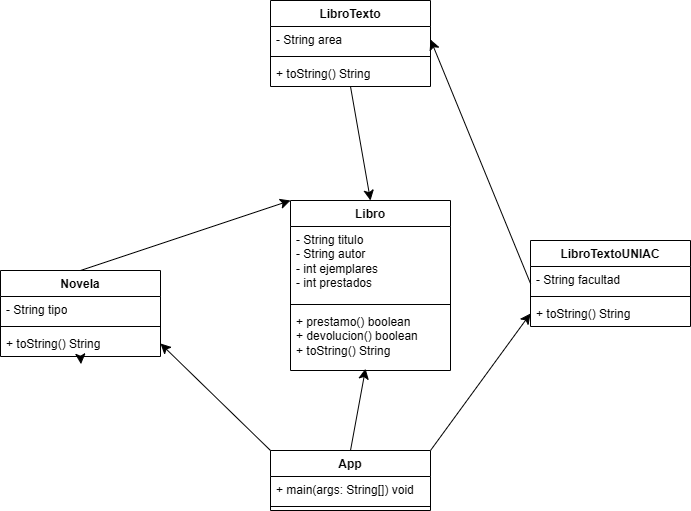

The diagram above was exported from draw.io. Its source (the exported page's mxGraphModel, read from the mxfile embedded in the PNG):
<mxGraphModel dx="1955" dy="699" grid="1" gridSize="10" guides="1" tooltips="1" connect="1" arrows="1" fold="1" page="1" pageScale="1" pageWidth="827" pageHeight="1169" math="0" shadow="0">
  <root>
    <mxCell id="0" />
    <mxCell id="1" parent="0" />
    <mxCell id="mMFmo8U7-7A9Ru9YkznS-1" parent="1" style="swimlane;fontStyle=1;align=center;verticalAlign=top;childLayout=stackLayout;horizontal=1;startSize=26;horizontalStack=0;resizeParent=1;resizeParentMax=0;resizeLast=0;collapsible=1;marginBottom=0;whiteSpace=wrap;html=1;" value="Libro" vertex="1">
      <mxGeometry height="170" width="160" x="160" y="250" as="geometry" />
    </mxCell>
    <mxCell id="mMFmo8U7-7A9Ru9YkznS-2" parent="mMFmo8U7-7A9Ru9YkznS-1" style="text;strokeColor=none;fillColor=none;align=left;verticalAlign=top;spacingLeft=4;spacingRight=4;overflow=hidden;rotatable=0;points=[[0,0.5],[1,0.5]];portConstraint=eastwest;whiteSpace=wrap;html=1;" value=" - String titulo&amp;nbsp;&lt;div&gt;- String autor&amp;nbsp;&lt;/div&gt;&lt;div&gt;- int ejemplares&amp;nbsp;&lt;/div&gt;&lt;div&gt;- int prestados&lt;/div&gt;" vertex="1">
      <mxGeometry height="74" width="160" y="26" as="geometry" />
    </mxCell>
    <mxCell id="mMFmo8U7-7A9Ru9YkznS-3" parent="mMFmo8U7-7A9Ru9YkznS-1" style="line;strokeWidth=1;fillColor=none;align=left;verticalAlign=middle;spacingTop=-1;spacingLeft=3;spacingRight=3;rotatable=0;labelPosition=right;points=[];portConstraint=eastwest;strokeColor=inherit;" value="" vertex="1">
      <mxGeometry height="8" width="160" y="100" as="geometry" />
    </mxCell>
    <mxCell id="mMFmo8U7-7A9Ru9YkznS-4" parent="mMFmo8U7-7A9Ru9YkznS-1" style="text;strokeColor=none;fillColor=none;align=left;verticalAlign=top;spacingLeft=4;spacingRight=4;overflow=hidden;rotatable=0;points=[[0,0.5],[1,0.5]];portConstraint=eastwest;whiteSpace=wrap;html=1;" value=" + prestamo() boolean&amp;nbsp;&lt;div&gt;+ devolucion() boolean&amp;nbsp;&lt;/div&gt;&lt;div&gt;+ toString() String&lt;/div&gt;" vertex="1">
      <mxGeometry height="62" width="160" y="108" as="geometry" />
    </mxCell>
    <mxCell id="mMFmo8U7-7A9Ru9YkznS-29" edge="1" parent="1" source="mMFmo8U7-7A9Ru9YkznS-9" style="edgeStyle=none;curved=1;rounded=0;orthogonalLoop=1;jettySize=auto;html=1;exitX=1;exitY=0;exitDx=0;exitDy=0;fontSize=12;startSize=8;endSize=8;entryX=0;entryY=0.5;entryDx=0;entryDy=0;" target="mMFmo8U7-7A9Ru9YkznS-16">
      <mxGeometry relative="1" as="geometry">
        <mxPoint x="480" y="400" as="targetPoint" />
      </mxGeometry>
    </mxCell>
    <mxCell id="mMFmo8U7-7A9Ru9YkznS-31" edge="1" parent="1" source="mMFmo8U7-7A9Ru9YkznS-9" style="edgeStyle=none;curved=1;rounded=0;orthogonalLoop=1;jettySize=auto;html=1;exitX=0.5;exitY=0;exitDx=0;exitDy=0;fontSize=12;startSize=8;endSize=8;entryX=0.469;entryY=0.971;entryDx=0;entryDy=0;entryPerimeter=0;" target="mMFmo8U7-7A9Ru9YkznS-4">
      <mxGeometry relative="1" as="geometry">
        <mxPoint x="240" y="460" as="targetPoint" />
      </mxGeometry>
    </mxCell>
    <mxCell id="mMFmo8U7-7A9Ru9YkznS-9" parent="1" style="swimlane;fontStyle=1;align=center;verticalAlign=top;childLayout=stackLayout;horizontal=1;startSize=26;horizontalStack=0;resizeParent=1;resizeParentMax=0;resizeLast=0;collapsible=1;marginBottom=0;whiteSpace=wrap;html=1;" value="App" vertex="1">
      <mxGeometry height="60" width="160" x="140" y="500" as="geometry" />
    </mxCell>
    <mxCell id="mMFmo8U7-7A9Ru9YkznS-10" parent="mMFmo8U7-7A9Ru9YkznS-9" style="text;strokeColor=none;fillColor=none;align=left;verticalAlign=top;spacingLeft=4;spacingRight=4;overflow=hidden;rotatable=0;points=[[0,0.5],[1,0.5]];portConstraint=eastwest;whiteSpace=wrap;html=1;" value="+ main(args: String[]) void" vertex="1">
      <mxGeometry height="26" width="160" y="26" as="geometry" />
    </mxCell>
    <mxCell id="mMFmo8U7-7A9Ru9YkznS-11" parent="mMFmo8U7-7A9Ru9YkznS-9" style="line;strokeWidth=1;fillColor=none;align=left;verticalAlign=middle;spacingTop=-1;spacingLeft=3;spacingRight=3;rotatable=0;labelPosition=right;points=[];portConstraint=eastwest;strokeColor=inherit;" value="" vertex="1">
      <mxGeometry height="8" width="160" y="52" as="geometry" />
    </mxCell>
    <mxCell id="mMFmo8U7-7A9Ru9YkznS-27" edge="1" parent="1" source="mMFmo8U7-7A9Ru9YkznS-13" style="edgeStyle=none;curved=1;rounded=0;orthogonalLoop=1;jettySize=auto;html=1;exitX=0;exitY=0.5;exitDx=0;exitDy=0;entryX=1;entryY=0.5;entryDx=0;entryDy=0;fontSize=12;startSize=8;endSize=8;" target="mMFmo8U7-7A9Ru9YkznS-22">
      <mxGeometry relative="1" as="geometry" />
    </mxCell>
    <mxCell id="mMFmo8U7-7A9Ru9YkznS-13" parent="1" style="swimlane;fontStyle=1;align=center;verticalAlign=top;childLayout=stackLayout;horizontal=1;startSize=26;horizontalStack=0;resizeParent=1;resizeParentMax=0;resizeLast=0;collapsible=1;marginBottom=0;whiteSpace=wrap;html=1;" value="LibroTextoUNIAC" vertex="1">
      <mxGeometry height="86" width="160" x="400" y="290" as="geometry" />
    </mxCell>
    <mxCell id="mMFmo8U7-7A9Ru9YkznS-14" parent="mMFmo8U7-7A9Ru9YkznS-13" style="text;strokeColor=none;fillColor=none;align=left;verticalAlign=top;spacingLeft=4;spacingRight=4;overflow=hidden;rotatable=0;points=[[0,0.5],[1,0.5]];portConstraint=eastwest;whiteSpace=wrap;html=1;" value=" - String facultad" vertex="1">
      <mxGeometry height="26" width="160" y="26" as="geometry" />
    </mxCell>
    <mxCell id="mMFmo8U7-7A9Ru9YkznS-15" parent="mMFmo8U7-7A9Ru9YkznS-13" style="line;strokeWidth=1;fillColor=none;align=left;verticalAlign=middle;spacingTop=-1;spacingLeft=3;spacingRight=3;rotatable=0;labelPosition=right;points=[];portConstraint=eastwest;strokeColor=inherit;" value="" vertex="1">
      <mxGeometry height="8" width="160" y="52" as="geometry" />
    </mxCell>
    <mxCell id="mMFmo8U7-7A9Ru9YkznS-16" parent="mMFmo8U7-7A9Ru9YkznS-13" style="text;strokeColor=none;fillColor=none;align=left;verticalAlign=top;spacingLeft=4;spacingRight=4;overflow=hidden;rotatable=0;points=[[0,0.5],[1,0.5]];portConstraint=eastwest;whiteSpace=wrap;html=1;" value="+ toString() String" vertex="1">
      <mxGeometry height="26" width="160" y="60" as="geometry" />
    </mxCell>
    <mxCell id="mMFmo8U7-7A9Ru9YkznS-25" edge="1" parent="1" source="mMFmo8U7-7A9Ru9YkznS-17" style="edgeStyle=none;curved=1;rounded=0;orthogonalLoop=1;jettySize=auto;html=1;exitX=0.5;exitY=0;exitDx=0;exitDy=0;entryX=0;entryY=0;entryDx=0;entryDy=0;fontSize=12;startSize=8;endSize=8;" target="mMFmo8U7-7A9Ru9YkznS-1">
      <mxGeometry relative="1" as="geometry" />
    </mxCell>
    <mxCell id="mMFmo8U7-7A9Ru9YkznS-17" parent="1" style="swimlane;fontStyle=1;align=center;verticalAlign=top;childLayout=stackLayout;horizontal=1;startSize=26;horizontalStack=0;resizeParent=1;resizeParentMax=0;resizeLast=0;collapsible=1;marginBottom=0;whiteSpace=wrap;html=1;" value="Novela" vertex="1">
      <mxGeometry height="86" width="160" x="-130" y="320" as="geometry" />
    </mxCell>
    <mxCell id="mMFmo8U7-7A9Ru9YkznS-18" parent="mMFmo8U7-7A9Ru9YkznS-17" style="text;strokeColor=none;fillColor=none;align=left;verticalAlign=top;spacingLeft=4;spacingRight=4;overflow=hidden;rotatable=0;points=[[0,0.5],[1,0.5]];portConstraint=eastwest;whiteSpace=wrap;html=1;" value=" - String tipo" vertex="1">
      <mxGeometry height="26" width="160" y="26" as="geometry" />
    </mxCell>
    <mxCell id="mMFmo8U7-7A9Ru9YkznS-19" parent="mMFmo8U7-7A9Ru9YkznS-17" style="line;strokeWidth=1;fillColor=none;align=left;verticalAlign=middle;spacingTop=-1;spacingLeft=3;spacingRight=3;rotatable=0;labelPosition=right;points=[];portConstraint=eastwest;strokeColor=inherit;" value="" vertex="1">
      <mxGeometry height="8" width="160" y="52" as="geometry" />
    </mxCell>
    <mxCell id="mMFmo8U7-7A9Ru9YkznS-20" parent="mMFmo8U7-7A9Ru9YkznS-17" style="text;strokeColor=none;fillColor=none;align=left;verticalAlign=top;spacingLeft=4;spacingRight=4;overflow=hidden;rotatable=0;points=[[0,0.5],[1,0.5]];portConstraint=eastwest;whiteSpace=wrap;html=1;" value="+ toString() String" vertex="1">
      <mxGeometry height="26" width="160" y="60" as="geometry" />
    </mxCell>
    <mxCell id="mMFmo8U7-7A9Ru9YkznS-28" edge="1" parent="mMFmo8U7-7A9Ru9YkznS-17" source="mMFmo8U7-7A9Ru9YkznS-17" style="edgeStyle=none;curved=1;rounded=0;orthogonalLoop=1;jettySize=auto;html=1;exitX=0.5;exitY=1;exitDx=0;exitDy=0;entryX=0.503;entryY=1.294;entryDx=0;entryDy=0;entryPerimeter=0;fontSize=12;startSize=8;endSize=8;" target="mMFmo8U7-7A9Ru9YkznS-20">
      <mxGeometry relative="1" as="geometry" />
    </mxCell>
    <mxCell id="mMFmo8U7-7A9Ru9YkznS-26" edge="1" parent="1" source="mMFmo8U7-7A9Ru9YkznS-21" style="edgeStyle=none;curved=1;rounded=0;orthogonalLoop=1;jettySize=auto;html=1;exitX=0.5;exitY=1;exitDx=0;exitDy=0;entryX=0.5;entryY=0;entryDx=0;entryDy=0;fontSize=12;startSize=8;endSize=8;" target="mMFmo8U7-7A9Ru9YkznS-1">
      <mxGeometry relative="1" as="geometry" />
    </mxCell>
    <mxCell id="mMFmo8U7-7A9Ru9YkznS-21" parent="1" style="swimlane;fontStyle=1;align=center;verticalAlign=top;childLayout=stackLayout;horizontal=1;startSize=26;horizontalStack=0;resizeParent=1;resizeParentMax=0;resizeLast=0;collapsible=1;marginBottom=0;whiteSpace=wrap;html=1;" value="LibroTexto" vertex="1">
      <mxGeometry height="86" width="160" x="140" y="50" as="geometry" />
    </mxCell>
    <mxCell id="mMFmo8U7-7A9Ru9YkznS-22" parent="mMFmo8U7-7A9Ru9YkznS-21" style="text;strokeColor=none;fillColor=none;align=left;verticalAlign=top;spacingLeft=4;spacingRight=4;overflow=hidden;rotatable=0;points=[[0,0.5],[1,0.5]];portConstraint=eastwest;whiteSpace=wrap;html=1;" value=" - String area" vertex="1">
      <mxGeometry height="26" width="160" y="26" as="geometry" />
    </mxCell>
    <mxCell id="mMFmo8U7-7A9Ru9YkznS-23" parent="mMFmo8U7-7A9Ru9YkznS-21" style="line;strokeWidth=1;fillColor=none;align=left;verticalAlign=middle;spacingTop=-1;spacingLeft=3;spacingRight=3;rotatable=0;labelPosition=right;points=[];portConstraint=eastwest;strokeColor=inherit;" value="" vertex="1">
      <mxGeometry height="8" width="160" y="52" as="geometry" />
    </mxCell>
    <mxCell id="mMFmo8U7-7A9Ru9YkznS-24" parent="mMFmo8U7-7A9Ru9YkznS-21" style="text;strokeColor=none;fillColor=none;align=left;verticalAlign=top;spacingLeft=4;spacingRight=4;overflow=hidden;rotatable=0;points=[[0,0.5],[1,0.5]];portConstraint=eastwest;whiteSpace=wrap;html=1;" value=" + toString() String" vertex="1">
      <mxGeometry height="26" width="160" y="60" as="geometry" />
    </mxCell>
    <mxCell id="mMFmo8U7-7A9Ru9YkznS-30" edge="1" parent="1" source="mMFmo8U7-7A9Ru9YkznS-9" style="edgeStyle=none;curved=1;rounded=0;orthogonalLoop=1;jettySize=auto;html=1;exitX=0;exitY=0;exitDx=0;exitDy=0;entryX=1;entryY=0.5;entryDx=0;entryDy=0;fontSize=12;startSize=8;endSize=8;" target="mMFmo8U7-7A9Ru9YkznS-20">
      <mxGeometry relative="1" as="geometry" />
    </mxCell>
  </root>
</mxGraphModel>